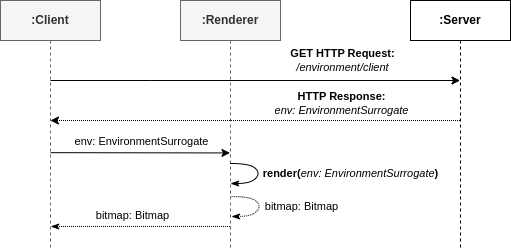

The diagram above was exported from draw.io. Its source (the exported page's mxGraphModel, read from the mxfile embedded in the PNG):
<mxGraphModel dx="742" dy="392" grid="1" gridSize="10" guides="1" tooltips="1" connect="1" arrows="1" fold="1" page="1" pageScale="1" pageWidth="827" pageHeight="1169" math="0" shadow="0">
  <root>
    <mxCell id="0" />
    <mxCell id="1" parent="0" />
    <mxCell id="2" style="edgeStyle=elbowEdgeStyle;curved=0;rounded=0;orthogonalLoop=1;jettySize=auto;html=1;elbow=vertical;dashed=1;dashPattern=1 1;startArrow=classicThin;startFill=1;endArrow=none;endFill=0;" edge="1" parent="1">
      <mxGeometry relative="1" as="geometry">
        <mxPoint x="170.14912280701753" y="706" as="sourcePoint" />
        <mxPoint x="349.5" y="706" as="targetPoint" />
        <Array as="points">
          <mxPoint x="290" y="706" />
        </Array>
      </mxGeometry>
    </mxCell>
    <mxCell id="3" value="bitmap: Bitmap" style="edgeLabel;html=1;align=center;verticalAlign=middle;resizable=0;points=[];" vertex="1" connectable="0" parent="2">
      <mxGeometry x="-0.0977" y="1" relative="1" as="geometry">
        <mxPoint y="-10" as="offset" />
      </mxGeometry>
    </mxCell>
    <mxCell id="4" style="edgeStyle=elbowEdgeStyle;curved=0;rounded=0;orthogonalLoop=1;jettySize=auto;html=1;elbow=vertical;startArrow=none;startFill=0;endArrow=classic;endFill=1;" edge="1" parent="1">
      <mxGeometry relative="1" as="geometry">
        <mxPoint x="170.08333333333337" y="632.1666666666667" as="sourcePoint" />
        <mxPoint x="349.5000000000001" y="632.1666666666667" as="targetPoint" />
      </mxGeometry>
    </mxCell>
    <mxCell id="5" value="env: EnvironmentSurrogate" style="edgeLabel;html=1;align=center;verticalAlign=middle;resizable=0;points=[];" vertex="1" connectable="0" parent="4">
      <mxGeometry x="-0.2619" relative="1" as="geometry">
        <mxPoint x="24" y="-12" as="offset" />
      </mxGeometry>
    </mxCell>
    <mxCell id="6" value=":Client" style="shape=umlLifeline;perimeter=lifelinePerimeter;whiteSpace=wrap;html=1;container=0;dropTarget=0;collapsible=0;recursiveResize=0;outlineConnect=0;portConstraint=eastwest;newEdgeStyle={&quot;edgeStyle&quot;:&quot;elbowEdgeStyle&quot;,&quot;elbow&quot;:&quot;vertical&quot;,&quot;curved&quot;:0,&quot;rounded&quot;:0};fontStyle=1;fillColor=#f5f5f5;fontColor=#333333;strokeColor=#666666;" vertex="1" parent="1">
      <mxGeometry x="120" y="480" width="100" height="250" as="geometry" />
    </mxCell>
    <mxCell id="7" style="edgeStyle=elbowEdgeStyle;curved=0;rounded=0;orthogonalLoop=1;jettySize=auto;html=1;elbow=vertical;dashed=1;dashPattern=1 1;" edge="1" source="9" target="6" parent="1">
      <mxGeometry relative="1" as="geometry">
        <Array as="points">
          <mxPoint x="430" y="600" />
          <mxPoint x="260" y="750" />
          <mxPoint x="280" y="680" />
          <mxPoint x="310" y="700" />
          <mxPoint x="270" y="660" />
          <mxPoint x="270" y="680" />
        </Array>
      </mxGeometry>
    </mxCell>
    <mxCell id="8" value="&lt;b style=&quot;border-color: var(--border-color);&quot;&gt;HTTP Response:&lt;/b&gt;&lt;b&gt;&lt;br&gt;&lt;/b&gt;&lt;i&gt;env: EnvironmentSurrogate&lt;/i&gt;" style="edgeLabel;html=1;align=center;verticalAlign=middle;resizable=0;points=[];" vertex="1" connectable="0" parent="7">
      <mxGeometry x="0.1189" y="1" relative="1" as="geometry">
        <mxPoint x="110" y="-18" as="offset" />
      </mxGeometry>
    </mxCell>
    <mxCell id="9" value=":Server" style="shape=umlLifeline;perimeter=lifelinePerimeter;whiteSpace=wrap;html=1;container=0;dropTarget=0;collapsible=0;recursiveResize=0;outlineConnect=0;portConstraint=eastwest;newEdgeStyle={&quot;edgeStyle&quot;:&quot;elbowEdgeStyle&quot;,&quot;elbow&quot;:&quot;vertical&quot;,&quot;curved&quot;:0,&quot;rounded&quot;:0};fontStyle=1" vertex="1" parent="1">
      <mxGeometry x="530" y="480" width="100" height="250" as="geometry" />
    </mxCell>
    <mxCell id="10" style="edgeStyle=elbowEdgeStyle;rounded=0;orthogonalLoop=1;jettySize=auto;html=1;elbow=vertical;curved=0;" edge="1" source="6" target="9" parent="1">
      <mxGeometry relative="1" as="geometry">
        <Array as="points">
          <mxPoint x="270" y="560" />
          <mxPoint x="250" y="560" />
          <mxPoint x="210" y="560" />
          <mxPoint x="260" y="590" />
        </Array>
      </mxGeometry>
    </mxCell>
    <mxCell id="11" value="&lt;b style=&quot;border-color: var(--border-color);&quot;&gt;GET HTTP Request:&lt;br style=&quot;border-color: var(--border-color);&quot;&gt;&lt;/b&gt;&lt;i style=&quot;border-color: var(--border-color);&quot;&gt;/environment/client&lt;/i&gt;" style="edgeLabel;html=1;align=center;verticalAlign=middle;resizable=0;points=[];" vertex="1" connectable="0" parent="10">
      <mxGeometry x="-0.0299" y="-1" relative="1" as="geometry">
        <mxPoint x="93" y="-21" as="offset" />
      </mxGeometry>
    </mxCell>
    <mxCell id="12" value=":Renderer" style="shape=umlLifeline;perimeter=lifelinePerimeter;whiteSpace=wrap;html=1;container=0;dropTarget=0;collapsible=0;recursiveResize=0;outlineConnect=0;portConstraint=eastwest;newEdgeStyle={&quot;edgeStyle&quot;:&quot;elbowEdgeStyle&quot;,&quot;elbow&quot;:&quot;vertical&quot;,&quot;curved&quot;:0,&quot;rounded&quot;:0};fontStyle=1;fillColor=#f5f5f5;fontColor=#333333;strokeColor=#666666;" vertex="1" parent="1">
      <mxGeometry x="300" y="480" width="100" height="250" as="geometry" />
    </mxCell>
    <mxCell id="13" value="" style="endArrow=none;html=1;rounded=0;curved=1;endFill=0;startArrow=classicThin;startFill=1;" edge="1" parent="1">
      <mxGeometry width="50" height="50" relative="1" as="geometry">
        <mxPoint x="350" y="663" as="sourcePoint" />
        <mxPoint x="350" y="643" as="targetPoint" />
        <Array as="points">
          <mxPoint x="370" y="663" />
          <mxPoint x="380" y="653" />
          <mxPoint x="370" y="643" />
        </Array>
      </mxGeometry>
    </mxCell>
    <mxCell id="14" value="&lt;b&gt;render(&lt;/b&gt;&lt;i&gt;env: EnvironmentSurrogate&lt;/i&gt;&lt;b&gt;)&lt;/b&gt;" style="edgeLabel;html=1;align=center;verticalAlign=middle;resizable=0;points=[];" vertex="1" connectable="0" parent="13">
      <mxGeometry x="-0.1029" y="2" relative="1" as="geometry">
        <mxPoint x="94" y="-1" as="offset" />
      </mxGeometry>
    </mxCell>
    <mxCell id="15" value="" style="endArrow=none;html=1;rounded=0;curved=1;endFill=0;startArrow=classicThin;startFill=1;dashed=1;dashPattern=1 1;" edge="1" parent="1">
      <mxGeometry width="50" height="50" relative="1" as="geometry">
        <mxPoint x="351" y="696" as="sourcePoint" />
        <mxPoint x="351" y="676" as="targetPoint" />
        <Array as="points">
          <mxPoint x="371" y="696" />
          <mxPoint x="381" y="686" />
          <mxPoint x="371" y="676" />
        </Array>
      </mxGeometry>
    </mxCell>
    <mxCell id="16" value="bitmap: Bitmap" style="edgeLabel;html=1;align=center;verticalAlign=middle;resizable=0;points=[];" vertex="1" connectable="0" parent="15">
      <mxGeometry x="-0.0956" y="1" relative="1" as="geometry">
        <mxPoint x="43" y="-2" as="offset" />
      </mxGeometry>
    </mxCell>
  </root>
</mxGraphModel>